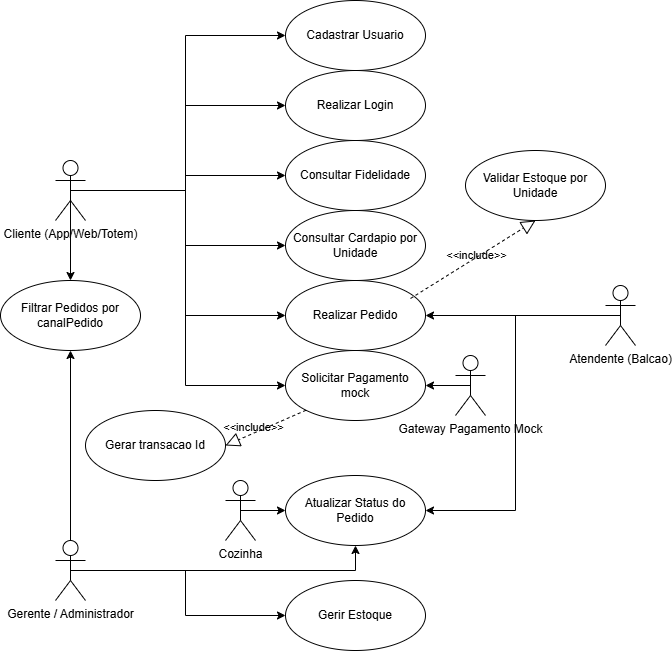

The diagram above was exported from draw.io. Its source (the exported page's mxGraphModel, read from the mxfile embedded in the PNG):
<mxGraphModel dx="1806" dy="1180" grid="0" gridSize="10" guides="1" tooltips="1" connect="1" arrows="1" fold="1" page="0" pageScale="1" pageWidth="827" pageHeight="1169" background="light-dark(#ffffff, #121212)" math="0" shadow="0">
  <root>
    <mxCell id="0" />
    <mxCell id="1" parent="0" />
    <mxCell id="rgyr2MYh31SWnCG-N3wZ-29" edge="1" parent="1" source="rgyr2MYh31SWnCG-N3wZ-1" style="edgeStyle=orthogonalEdgeStyle;rounded=0;orthogonalLoop=1;jettySize=auto;html=1;exitX=0.5;exitY=0.5;exitDx=0;exitDy=0;exitPerimeter=0;entryX=1;entryY=0.5;entryDx=0;entryDy=0;labelBackgroundColor=none;fontColor=default;" target="rgyr2MYh31SWnCG-N3wZ-11">
      <mxGeometry relative="1" as="geometry" />
    </mxCell>
    <mxCell id="rgyr2MYh31SWnCG-N3wZ-1" parent="1" style="shape=umlActor;verticalLabelPosition=bottom;verticalAlign=top;html=1;labelBackgroundColor=none;rounded=0;" value="Gateway Pagamento Mock" vertex="1">
      <mxGeometry height="60" width="30" x="320" y="35" as="geometry" />
    </mxCell>
    <mxCell id="rgyr2MYh31SWnCG-N3wZ-27" edge="1" parent="1" source="rgyr2MYh31SWnCG-N3wZ-2" style="edgeStyle=orthogonalEdgeStyle;rounded=0;orthogonalLoop=1;jettySize=auto;html=1;exitX=0.5;exitY=0.5;exitDx=0;exitDy=0;exitPerimeter=0;entryX=0.5;entryY=1;entryDx=0;entryDy=0;labelBackgroundColor=none;fontColor=default;" target="rgyr2MYh31SWnCG-N3wZ-7">
      <mxGeometry relative="1" as="geometry" />
    </mxCell>
    <mxCell id="rgyr2MYh31SWnCG-N3wZ-28" edge="1" parent="1" source="rgyr2MYh31SWnCG-N3wZ-2" style="edgeStyle=orthogonalEdgeStyle;rounded=0;orthogonalLoop=1;jettySize=auto;html=1;exitX=0.5;exitY=0.5;exitDx=0;exitDy=0;exitPerimeter=0;entryX=0;entryY=0.5;entryDx=0;entryDy=0;labelBackgroundColor=none;fontColor=default;" target="rgyr2MYh31SWnCG-N3wZ-9">
      <mxGeometry relative="1" as="geometry" />
    </mxCell>
    <mxCell id="rgyr2MYh31SWnCG-N3wZ-2" parent="1" style="shape=umlActor;verticalLabelPosition=bottom;verticalAlign=top;html=1;labelBackgroundColor=none;rounded=0;" value="Gerente / Administrador" vertex="1">
      <mxGeometry height="60" width="30" x="-80" y="220" as="geometry" />
    </mxCell>
    <mxCell id="rgyr2MYh31SWnCG-N3wZ-25" edge="1" parent="1" source="rgyr2MYh31SWnCG-N3wZ-3" style="edgeStyle=orthogonalEdgeStyle;rounded=0;orthogonalLoop=1;jettySize=auto;html=1;exitX=0.5;exitY=0.5;exitDx=0;exitDy=0;exitPerimeter=0;entryX=0;entryY=0.5;entryDx=0;entryDy=0;labelBackgroundColor=none;fontColor=default;" target="rgyr2MYh31SWnCG-N3wZ-7">
      <mxGeometry relative="1" as="geometry" />
    </mxCell>
    <mxCell id="rgyr2MYh31SWnCG-N3wZ-3" parent="1" style="shape=umlActor;verticalLabelPosition=bottom;verticalAlign=top;html=1;labelBackgroundColor=none;rounded=0;" value="Cozinha" vertex="1">
      <mxGeometry height="60" width="30" x="90" y="160" as="geometry" />
    </mxCell>
    <mxCell id="rgyr2MYh31SWnCG-N3wZ-23" edge="1" parent="1" source="rgyr2MYh31SWnCG-N3wZ-4" style="edgeStyle=orthogonalEdgeStyle;rounded=0;orthogonalLoop=1;jettySize=auto;html=1;exitX=0.5;exitY=0.5;exitDx=0;exitDy=0;exitPerimeter=0;entryX=1;entryY=0.5;entryDx=0;entryDy=0;labelBackgroundColor=none;fontColor=default;" target="rgyr2MYh31SWnCG-N3wZ-10">
      <mxGeometry relative="1" as="geometry" />
    </mxCell>
    <mxCell id="rgyr2MYh31SWnCG-N3wZ-24" edge="1" parent="1" source="rgyr2MYh31SWnCG-N3wZ-4" style="edgeStyle=orthogonalEdgeStyle;rounded=0;orthogonalLoop=1;jettySize=auto;html=1;exitX=0.5;exitY=0.5;exitDx=0;exitDy=0;exitPerimeter=0;entryX=1;entryY=0.5;entryDx=0;entryDy=0;labelBackgroundColor=none;fontColor=default;" target="rgyr2MYh31SWnCG-N3wZ-7">
      <mxGeometry relative="1" as="geometry" />
    </mxCell>
    <mxCell id="rgyr2MYh31SWnCG-N3wZ-4" parent="1" style="shape=umlActor;verticalLabelPosition=bottom;verticalAlign=top;html=1;labelBackgroundColor=none;rounded=0;" value="Atendente (Balcao)" vertex="1">
      <mxGeometry height="60" width="30" x="470" y="-35" as="geometry" />
    </mxCell>
    <mxCell id="rgyr2MYh31SWnCG-N3wZ-16" edge="1" parent="1" source="rgyr2MYh31SWnCG-N3wZ-5" style="edgeStyle=orthogonalEdgeStyle;rounded=0;orthogonalLoop=1;jettySize=auto;html=1;exitX=0.5;exitY=0.5;exitDx=0;exitDy=0;exitPerimeter=0;entryX=0;entryY=0.5;entryDx=0;entryDy=0;labelBackgroundColor=none;fontColor=default;" target="rgyr2MYh31SWnCG-N3wZ-13">
      <mxGeometry relative="1" as="geometry" />
    </mxCell>
    <mxCell id="rgyr2MYh31SWnCG-N3wZ-17" edge="1" parent="1" source="rgyr2MYh31SWnCG-N3wZ-5" style="edgeStyle=orthogonalEdgeStyle;rounded=0;orthogonalLoop=1;jettySize=auto;html=1;exitX=0.5;exitY=0.5;exitDx=0;exitDy=0;exitPerimeter=0;entryX=0;entryY=0.5;entryDx=0;entryDy=0;labelBackgroundColor=none;fontColor=default;" target="rgyr2MYh31SWnCG-N3wZ-12">
      <mxGeometry relative="1" as="geometry" />
    </mxCell>
    <mxCell id="rgyr2MYh31SWnCG-N3wZ-18" edge="1" parent="1" source="rgyr2MYh31SWnCG-N3wZ-5" style="edgeStyle=orthogonalEdgeStyle;rounded=0;orthogonalLoop=1;jettySize=auto;html=1;exitX=0.5;exitY=0.5;exitDx=0;exitDy=0;exitPerimeter=0;entryX=0;entryY=0.5;entryDx=0;entryDy=0;labelBackgroundColor=none;fontColor=default;" target="rgyr2MYh31SWnCG-N3wZ-8">
      <mxGeometry relative="1" as="geometry" />
    </mxCell>
    <mxCell id="rgyr2MYh31SWnCG-N3wZ-19" edge="1" parent="1" source="rgyr2MYh31SWnCG-N3wZ-5" style="edgeStyle=orthogonalEdgeStyle;rounded=0;orthogonalLoop=1;jettySize=auto;html=1;exitX=0.5;exitY=0.5;exitDx=0;exitDy=0;exitPerimeter=0;entryX=0;entryY=0.5;entryDx=0;entryDy=0;labelBackgroundColor=none;fontColor=default;" target="rgyr2MYh31SWnCG-N3wZ-6">
      <mxGeometry relative="1" as="geometry" />
    </mxCell>
    <mxCell id="rgyr2MYh31SWnCG-N3wZ-20" edge="1" parent="1" source="rgyr2MYh31SWnCG-N3wZ-5" style="edgeStyle=orthogonalEdgeStyle;rounded=0;orthogonalLoop=1;jettySize=auto;html=1;exitX=0.5;exitY=0.5;exitDx=0;exitDy=0;exitPerimeter=0;entryX=0;entryY=0.5;entryDx=0;entryDy=0;labelBackgroundColor=none;fontColor=default;" target="rgyr2MYh31SWnCG-N3wZ-10">
      <mxGeometry relative="1" as="geometry" />
    </mxCell>
    <mxCell id="rgyr2MYh31SWnCG-N3wZ-21" edge="1" parent="1" source="rgyr2MYh31SWnCG-N3wZ-5" style="edgeStyle=orthogonalEdgeStyle;rounded=0;orthogonalLoop=1;jettySize=auto;html=1;exitX=0.5;exitY=0.5;exitDx=0;exitDy=0;exitPerimeter=0;entryX=0;entryY=0.5;entryDx=0;entryDy=0;labelBackgroundColor=none;fontColor=default;" target="rgyr2MYh31SWnCG-N3wZ-11">
      <mxGeometry relative="1" as="geometry" />
    </mxCell>
    <mxCell id="rgyr2MYh31SWnCG-N3wZ-5" parent="1" style="shape=umlActor;verticalLabelPosition=bottom;verticalAlign=top;html=1;labelBackgroundColor=none;rounded=0;" value="Cliente (App/Web/Totem)" vertex="1">
      <mxGeometry height="60" width="30" x="-80" y="-160" as="geometry" />
    </mxCell>
    <mxCell id="rgyr2MYh31SWnCG-N3wZ-6" parent="1" style="ellipse;whiteSpace=wrap;html=1;labelBackgroundColor=none;rounded=0;" value="Consultar Cardapio por Unidade" vertex="1">
      <mxGeometry height="70" width="140" x="150" y="-110" as="geometry" />
    </mxCell>
    <mxCell id="rgyr2MYh31SWnCG-N3wZ-7" parent="1" style="ellipse;whiteSpace=wrap;html=1;labelBackgroundColor=none;rounded=0;" value="Atualizar Status do Pedido" vertex="1">
      <mxGeometry height="70" width="140" x="150" y="155" as="geometry" />
    </mxCell>
    <mxCell id="rgyr2MYh31SWnCG-N3wZ-8" parent="1" style="ellipse;whiteSpace=wrap;html=1;labelBackgroundColor=none;rounded=0;" value="Consultar Fidelidade" vertex="1">
      <mxGeometry height="70" width="140" x="150" y="-180" as="geometry" />
    </mxCell>
    <mxCell id="rgyr2MYh31SWnCG-N3wZ-9" parent="1" style="ellipse;whiteSpace=wrap;html=1;labelBackgroundColor=none;rounded=0;" value="Gerir Estoque" vertex="1">
      <mxGeometry height="70" width="140" x="150" y="260" as="geometry" />
    </mxCell>
    <mxCell id="rgyr2MYh31SWnCG-N3wZ-10" parent="1" style="ellipse;whiteSpace=wrap;html=1;labelBackgroundColor=none;rounded=0;" value="Realizar Pedido" vertex="1">
      <mxGeometry height="70" width="140" x="150" y="-40" as="geometry" />
    </mxCell>
    <mxCell id="rgyr2MYh31SWnCG-N3wZ-11" parent="1" style="ellipse;whiteSpace=wrap;html=1;labelBackgroundColor=none;rounded=0;" value="Solicitar Pagamento mock" vertex="1">
      <mxGeometry height="70" width="140" x="150" y="30" as="geometry" />
    </mxCell>
    <mxCell id="rgyr2MYh31SWnCG-N3wZ-12" parent="1" style="ellipse;whiteSpace=wrap;html=1;labelBackgroundColor=none;rounded=0;" value="Realizar Login" vertex="1">
      <mxGeometry height="70" width="140" x="150" y="-250" as="geometry" />
    </mxCell>
    <mxCell id="rgyr2MYh31SWnCG-N3wZ-13" parent="1" style="ellipse;whiteSpace=wrap;html=1;labelBackgroundColor=none;rounded=0;" value="Cadastrar Usuario" vertex="1">
      <mxGeometry height="70" width="140" x="150" y="-320" as="geometry" />
    </mxCell>
    <mxCell id="QKLWuoWNKHJSPPP4n4sj-4" parent="1" style="ellipse;whiteSpace=wrap;html=1;labelBackgroundColor=none;rounded=0;" value="Gerar transacao Id" vertex="1">
      <mxGeometry height="70" width="140" x="-50" y="90" as="geometry" />
    </mxCell>
    <mxCell id="QKLWuoWNKHJSPPP4n4sj-5" parent="1" style="ellipse;whiteSpace=wrap;html=1;labelBackgroundColor=none;rounded=0;" value="Validar Estoque por Unidade" vertex="1">
      <mxGeometry height="70" width="140" x="330" y="-170" as="geometry" />
    </mxCell>
    <mxCell id="QKLWuoWNKHJSPPP4n4sj-7" edge="1" parent="1" source="rgyr2MYh31SWnCG-N3wZ-10" style="endArrow=block;dashed=1;endFill=0;endSize=12;html=1;rounded=0;fontColor=default;entryX=0.5;entryY=1;entryDx=0;entryDy=0;exitX=0.893;exitY=0.257;exitDx=0;exitDy=0;exitPerimeter=0;labelBackgroundColor=none;" target="QKLWuoWNKHJSPPP4n4sj-5" value="">
      <mxGeometry relative="1" width="160" as="geometry">
        <mxPoint x="280" y="-60" as="sourcePoint" />
        <mxPoint x="440" y="-60" as="targetPoint" />
      </mxGeometry>
    </mxCell>
    <mxCell id="QKLWuoWNKHJSPPP4n4sj-8" connectable="0" parent="QKLWuoWNKHJSPPP4n4sj-7" style="edgeLabel;html=1;align=center;verticalAlign=middle;resizable=0;points=[];labelBackgroundColor=none;rounded=0;" value="&amp;lt;&amp;lt;include&amp;gt;&amp;gt;" vertex="1">
      <mxGeometry relative="1" x="-0.2436" y="2" as="geometry">
        <mxPoint x="19" y="-12" as="offset" />
      </mxGeometry>
    </mxCell>
    <mxCell id="QKLWuoWNKHJSPPP4n4sj-9" edge="1" parent="1" source="rgyr2MYh31SWnCG-N3wZ-11" style="endArrow=block;dashed=1;endFill=0;endSize=12;html=1;rounded=0;fontColor=default;entryX=1;entryY=0.5;entryDx=0;entryDy=0;exitX=0;exitY=1;exitDx=0;exitDy=0;labelBackgroundColor=none;" target="QKLWuoWNKHJSPPP4n4sj-4" value="">
      <mxGeometry relative="1" width="160" as="geometry">
        <mxPoint x="-75" y="158" as="sourcePoint" />
        <mxPoint x="50" y="40" as="targetPoint" />
      </mxGeometry>
    </mxCell>
    <mxCell id="QKLWuoWNKHJSPPP4n4sj-10" connectable="0" parent="QKLWuoWNKHJSPPP4n4sj-9" style="edgeLabel;html=1;align=center;verticalAlign=middle;resizable=0;points=[];labelBackgroundColor=none;rounded=0;" value="&amp;lt;&amp;lt;include&amp;gt;&amp;gt;" vertex="1">
      <mxGeometry relative="1" x="-0.2436" y="2" as="geometry">
        <mxPoint x="-24" y="2" as="offset" />
      </mxGeometry>
    </mxCell>
    <mxCell id="dOXs5AWnhJX9SJKjjlYu-2" parent="1" style="ellipse;whiteSpace=wrap;html=1;labelBackgroundColor=none;rounded=0;" value="Filtrar Pedidos por canalPedido" vertex="1">
      <mxGeometry height="70" width="140" x="-135" y="-40" as="geometry" />
    </mxCell>
    <mxCell id="dOXs5AWnhJX9SJKjjlYu-6" edge="1" parent="1" source="rgyr2MYh31SWnCG-N3wZ-2" style="edgeStyle=orthogonalEdgeStyle;rounded=0;orthogonalLoop=1;jettySize=auto;html=1;exitX=0.5;exitY=0;exitDx=0;exitDy=0;exitPerimeter=0;entryX=0.5;entryY=1;entryDx=0;entryDy=0;labelBackgroundColor=none;fontColor=default;" target="dOXs5AWnhJX9SJKjjlYu-2">
      <mxGeometry relative="1" as="geometry">
        <mxPoint x="-125" y="124.5" as="sourcePoint" />
        <mxPoint x="-80" y="124.5" as="targetPoint" />
      </mxGeometry>
    </mxCell>
    <mxCell id="dOXs5AWnhJX9SJKjjlYu-7" edge="1" parent="1" source="rgyr2MYh31SWnCG-N3wZ-5" style="edgeStyle=orthogonalEdgeStyle;rounded=0;orthogonalLoop=1;jettySize=auto;html=1;exitX=0.5;exitY=0.5;exitDx=0;exitDy=0;exitPerimeter=0;entryX=0.5;entryY=0;entryDx=0;entryDy=0;labelBackgroundColor=none;fontColor=default;" target="dOXs5AWnhJX9SJKjjlYu-2">
      <mxGeometry relative="1" as="geometry">
        <mxPoint x="-170" y="340" as="sourcePoint" />
        <mxPoint x="-170" y="150" as="targetPoint" />
      </mxGeometry>
    </mxCell>
  </root>
</mxGraphModel>